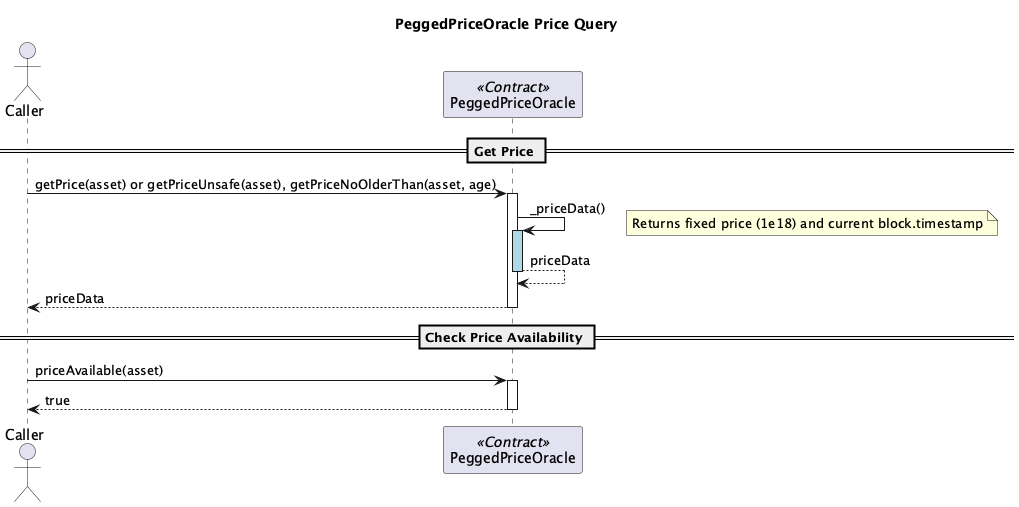

The diagram above was rendered by PlantUML. Its source (embedded in the PNG):
@startuml PeggedPriceOracle_Sequence
title PeggedPriceOracle Price Query

actor Caller
participant PeggedPriceOracle <<Contract>>

== Get Price ==
Caller -> PeggedPriceOracle: getPrice(asset) or getPriceUnsafe(asset), getPriceNoOlderThan(asset, age)
activate PeggedPriceOracle
PeggedPriceOracle -> PeggedPriceOracle: _priceData()
activate PeggedPriceOracle #LightBlue
note right: Returns fixed price (1e18) and current block.timestamp
PeggedPriceOracle --> PeggedPriceOracle: priceData
deactivate PeggedPriceOracle #LightBlue
PeggedPriceOracle --> Caller: priceData
deactivate PeggedPriceOracle

== Check Price Availability ==
Caller -> PeggedPriceOracle: priceAvailable(asset)
activate PeggedPriceOracle
PeggedPriceOracle --> Caller: true
deactivate PeggedPriceOracle

@enduml